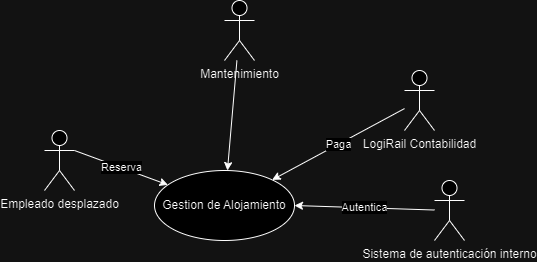

The diagram above was exported from draw.io. Its source (the exported page's mxGraphModel, read from the mxfile embedded in the PNG):
<mxGraphModel dx="815" dy="462" grid="1" gridSize="10" guides="1" tooltips="1" connect="1" arrows="1" fold="1" page="1" pageScale="1" pageWidth="850" pageHeight="1100" background="none" math="0" shadow="0">
  <root>
    <mxCell id="0" />
    <mxCell id="1" parent="0" />
    <mxCell id="2" value="Gestion de Alojamiento" style="ellipse;whiteSpace=wrap;html=1;" parent="1" vertex="1">
      <mxGeometry x="370" y="230" width="140" height="70" as="geometry" />
    </mxCell>
    <mxCell id="10" value="Reserva" style="edgeStyle=none;html=1;exitX=1;exitY=0.3333333333333333;exitDx=0;exitDy=0;exitPerimeter=0;" parent="1" source="3" target="2" edge="1">
      <mxGeometry relative="1" as="geometry" />
    </mxCell>
    <mxCell id="3" value="Empleado desplazado" style="shape=umlActor;verticalLabelPosition=bottom;verticalAlign=top;html=1;" parent="1" vertex="1">
      <mxGeometry x="260" y="190" width="30" height="60" as="geometry" />
    </mxCell>
    <mxCell id="18" style="edgeStyle=none;html=1;" parent="1" source="4" target="2" edge="1">
      <mxGeometry relative="1" as="geometry" />
    </mxCell>
    <mxCell id="4" value="Mantenimiento" style="shape=umlActor;verticalLabelPosition=bottom;verticalAlign=top;html=1;" parent="1" vertex="1">
      <mxGeometry x="440" y="60" width="30" height="60" as="geometry" />
    </mxCell>
    <mxCell id="20" value="Paga" style="edgeStyle=none;html=1;" parent="1" source="11" target="2" edge="1">
      <mxGeometry relative="1" as="geometry" />
    </mxCell>
    <mxCell id="11" value="LogiRail Contabilidad" style="shape=umlActor;verticalLabelPosition=bottom;verticalAlign=top;html=1;" parent="1" vertex="1">
      <mxGeometry x="620" y="130" width="30" height="60" as="geometry" />
    </mxCell>
    <mxCell id="HW3jznKSgj9ZJ41EZeDJ-20" value="Sistema de autenticación interno" style="shape=umlActor;verticalLabelPosition=bottom;verticalAlign=top;html=1;outlineConnect=0;" vertex="1" parent="1">
      <mxGeometry x="650" y="240" width="30" height="60" as="geometry" />
    </mxCell>
    <mxCell id="HW3jznKSgj9ZJ41EZeDJ-22" value="Autentica" style="endArrow=classic;html=1;rounded=0;entryX=1;entryY=0.5;entryDx=0;entryDy=0;" edge="1" parent="1" source="HW3jznKSgj9ZJ41EZeDJ-20" target="2">
      <mxGeometry width="50" height="50" relative="1" as="geometry">
        <mxPoint x="490" y="370" as="sourcePoint" />
        <mxPoint x="540" y="320" as="targetPoint" />
      </mxGeometry>
    </mxCell>
  </root>
</mxGraphModel>